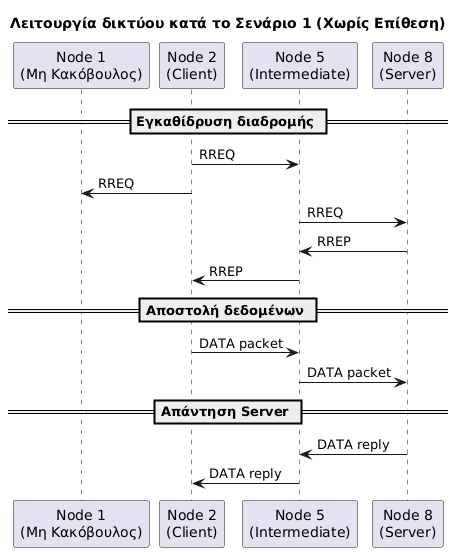

The diagram above was rendered by PlantUML. Its source (embedded in the PNG):
@startuml
title Λειτουργία δικτύου κατά το Σενάριο 1 (Χωρίς Επίθεση)

participant "Node 1\n(Μη Κακόβουλος)" as Node1
participant "Node 2\n(Client)" as Client
participant "Node 5\n(Intermediate)" as Node5
participant "Node 8\n(Server)" as Server



== Εγκαθίδρυση διαδρομής ==

Client -> Node5 : RREQ
Client -> Node1 : RREQ
Node5 -> Server : RREQ
Server -> Node5 : RREP
Node5 -> Client : RREP



== Αποστολή δεδομένων ==

Client -> Node5 : DATA packet
Node5 -> Server : DATA packet



== Απάντηση Server ==

Server -> Node5 : DATA reply
Node5 -> Client : DATA reply
@enduml